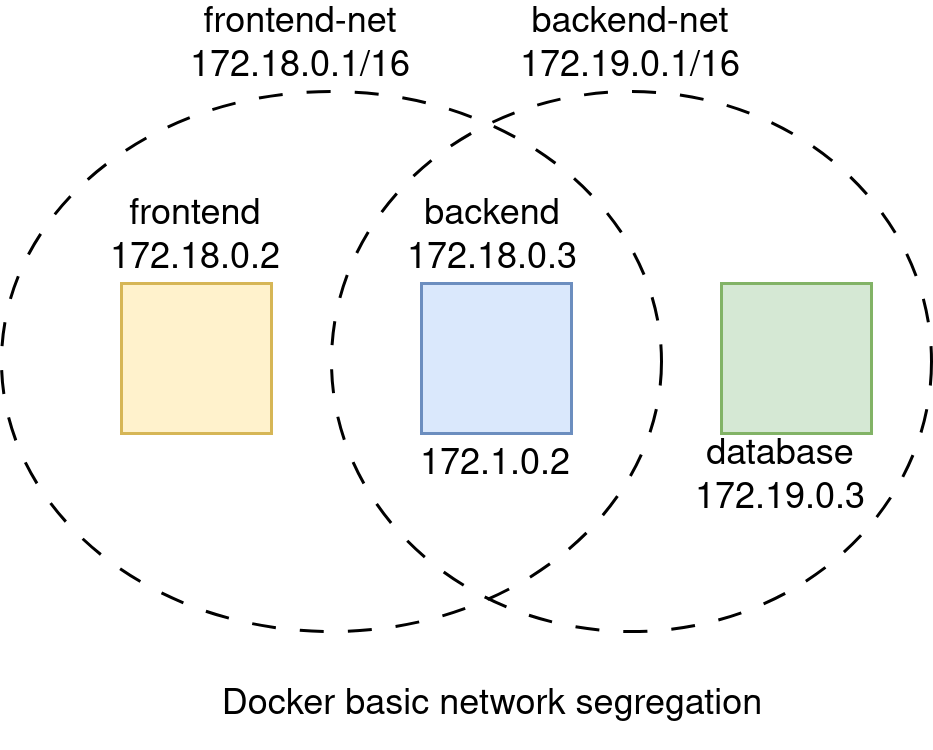

The diagram above was exported from draw.io. Its source (the exported page's mxGraphModel, read from the mxfile embedded in the PNG):
<mxGraphModel dx="1166" dy="714" grid="1" gridSize="10" guides="1" tooltips="1" connect="1" arrows="1" fold="1" page="1" pageScale="1" pageWidth="827" pageHeight="1169" math="0" shadow="0">
  <root>
    <mxCell id="0" />
    <mxCell id="1" parent="0" />
    <mxCell id="gRbxm3WSAX4777lx8NaK-5" value="" style="ellipse;whiteSpace=wrap;html=1;strokeWidth=1;dashed=1;dashPattern=8 8;fillColor=none;" parent="1" vertex="1">
      <mxGeometry x="250" y="260" width="220" height="180" as="geometry" />
    </mxCell>
    <mxCell id="gRbxm3WSAX4777lx8NaK-6" value="" style="ellipse;whiteSpace=wrap;html=1;strokeWidth=1;dashed=1;dashPattern=8 8;fillColor=none;" parent="1" vertex="1">
      <mxGeometry x="360" y="260" width="200" height="180" as="geometry" />
    </mxCell>
    <mxCell id="gRbxm3WSAX4777lx8NaK-8" value="&lt;div&gt;frontend-net&lt;/div&gt;&lt;div&gt;172.18.0.1/16&lt;/div&gt;" style="text;html=1;align=center;verticalAlign=middle;whiteSpace=wrap;rounded=0;" parent="1" vertex="1">
      <mxGeometry x="315" y="230" width="70" height="30" as="geometry" />
    </mxCell>
    <mxCell id="gRbxm3WSAX4777lx8NaK-10" value="&lt;div&gt;backend-net&lt;/div&gt;&lt;div&gt;172.19.0.1/16&lt;/div&gt;" style="text;html=1;align=center;verticalAlign=middle;whiteSpace=wrap;rounded=0;" parent="1" vertex="1">
      <mxGeometry x="425" y="230" width="70" height="30" as="geometry" />
    </mxCell>
    <mxCell id="gRbxm3WSAX4777lx8NaK-11" value="" style="whiteSpace=wrap;html=1;aspect=fixed;fillColor=#fff2cc;strokeColor=#d6b656;" parent="1" vertex="1">
      <mxGeometry x="290" y="324" width="50" height="50" as="geometry" />
    </mxCell>
    <mxCell id="gRbxm3WSAX4777lx8NaK-12" value="" style="whiteSpace=wrap;html=1;aspect=fixed;fillColor=#dae8fc;strokeColor=#6c8ebf;" parent="1" vertex="1">
      <mxGeometry x="390" y="324" width="50" height="50" as="geometry" />
    </mxCell>
    <mxCell id="gRbxm3WSAX4777lx8NaK-13" value="" style="whiteSpace=wrap;html=1;aspect=fixed;fillColor=#d5e8d4;strokeColor=#82b366;" parent="1" vertex="1">
      <mxGeometry x="490" y="324" width="50" height="50" as="geometry" />
    </mxCell>
    <mxCell id="gRbxm3WSAX4777lx8NaK-14" value="&lt;div&gt;frontend&lt;/div&gt;&lt;div&gt;172.18.0.2&lt;/div&gt;" style="text;html=1;align=center;verticalAlign=middle;whiteSpace=wrap;rounded=0;" parent="1" vertex="1">
      <mxGeometry x="280" y="294" width="70" height="30" as="geometry" />
    </mxCell>
    <mxCell id="gRbxm3WSAX4777lx8NaK-15" value="&lt;div&gt;backend&lt;/div&gt;&lt;div&gt;172.18.0.3&lt;/div&gt;" style="text;html=1;align=center;verticalAlign=middle;whiteSpace=wrap;rounded=0;" parent="1" vertex="1">
      <mxGeometry x="379" y="294" width="70" height="30" as="geometry" />
    </mxCell>
    <mxCell id="gRbxm3WSAX4777lx8NaK-16" value="&lt;div&gt;172.1.0.2&lt;/div&gt;" style="text;html=1;align=center;verticalAlign=middle;whiteSpace=wrap;rounded=0;" parent="1" vertex="1">
      <mxGeometry x="380" y="370" width="70" height="30" as="geometry" />
    </mxCell>
    <mxCell id="gRbxm3WSAX4777lx8NaK-17" value="&lt;div&gt;database&lt;/div&gt;&lt;div&gt;172.19.0.3&lt;/div&gt;" style="text;html=1;align=center;verticalAlign=middle;whiteSpace=wrap;rounded=0;" parent="1" vertex="1">
      <mxGeometry x="475" y="374" width="70" height="30" as="geometry" />
    </mxCell>
    <mxCell id="gRbxm3WSAX4777lx8NaK-18" value="&lt;div&gt;Docker basic network segregation&lt;/div&gt;" style="text;html=1;align=center;verticalAlign=middle;whiteSpace=wrap;rounded=0;" parent="1" vertex="1">
      <mxGeometry x="314" y="450" width="200" height="30" as="geometry" />
    </mxCell>
  </root>
</mxGraphModel>